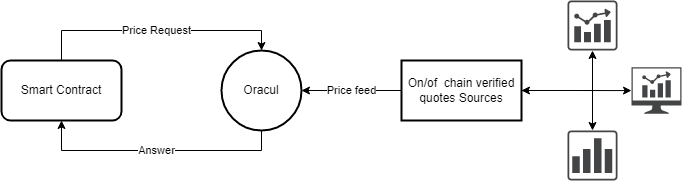

The diagram above was exported from draw.io. Its source (the exported page's mxGraphModel, read from the mxfile embedded in the PNG):
<mxGraphModel dx="880" dy="452" grid="1" gridSize="10" guides="1" tooltips="1" connect="1" arrows="1" fold="1" page="1" pageScale="1" pageWidth="1169" pageHeight="827" math="0" shadow="0">
  <root>
    <mxCell id="0" />
    <mxCell id="1" parent="0" />
    <mxCell id="2" value="" style="group" vertex="1" connectable="0" parent="1">
      <mxGeometry x="40" y="40" width="680" height="180" as="geometry" />
    </mxCell>
    <mxCell id="3" value="Smart Contract" style="rounded=1;whiteSpace=wrap;html=1;strokeWidth=2;" vertex="1" parent="2">
      <mxGeometry y="60" width="120" height="60" as="geometry" />
    </mxCell>
    <mxCell id="4" value="Answer" style="edgeStyle=orthogonalEdgeStyle;rounded=0;orthogonalLoop=1;jettySize=auto;html=1;exitX=0.5;exitY=1;exitDx=0;exitDy=0;entryX=0.5;entryY=1;entryDx=0;entryDy=0;" edge="1" parent="2" source="5" target="3">
      <mxGeometry relative="1" as="geometry" />
    </mxCell>
    <mxCell id="5" value="Oracul" style="ellipse;whiteSpace=wrap;html=1;aspect=fixed;strokeWidth=2;" vertex="1" parent="2">
      <mxGeometry x="220" y="50" width="80" height="80" as="geometry" />
    </mxCell>
    <mxCell id="6" value="Price Request" style="edgeStyle=orthogonalEdgeStyle;rounded=0;orthogonalLoop=1;jettySize=auto;html=1;exitX=0.5;exitY=0;exitDx=0;exitDy=0;entryX=0.5;entryY=0;entryDx=0;entryDy=0;" edge="1" parent="2" source="3" target="5">
      <mxGeometry relative="1" as="geometry" />
    </mxCell>
    <mxCell id="7" value="On/of&amp;nbsp; chain verified quotes Sources" style="rounded=0;whiteSpace=wrap;html=1;strokeWidth=2;" vertex="1" parent="2">
      <mxGeometry x="400" y="60" width="120" height="60" as="geometry" />
    </mxCell>
    <mxCell id="8" value="Price feed" style="edgeStyle=orthogonalEdgeStyle;rounded=0;orthogonalLoop=1;jettySize=auto;html=1;exitX=1;exitY=0.5;exitDx=0;exitDy=0;entryX=0;entryY=0.5;entryDx=0;entryDy=0;startArrow=classic;startFill=1;endArrow=none;endFill=0;" edge="1" parent="2" source="5" target="7">
      <mxGeometry relative="1" as="geometry" />
    </mxCell>
    <mxCell id="9" value="" style="sketch=0;pointerEvents=1;shadow=0;dashed=0;html=1;strokeColor=none;fillColor=#434445;aspect=fixed;labelPosition=center;verticalLabelPosition=bottom;verticalAlign=top;align=center;outlineConnect=0;shape=mxgraph.vvd.nsx_dashboard;" vertex="1" parent="2">
      <mxGeometry x="630" y="66.75" width="50" height="46.5" as="geometry" />
    </mxCell>
    <mxCell id="10" style="edgeStyle=orthogonalEdgeStyle;rounded=0;orthogonalLoop=1;jettySize=auto;html=1;exitX=1;exitY=0.5;exitDx=0;exitDy=0;" edge="1" parent="2" source="7" target="9">
      <mxGeometry relative="1" as="geometry" />
    </mxCell>
    <mxCell id="11" value="" style="sketch=0;pointerEvents=1;shadow=0;dashed=0;html=1;strokeColor=none;fillColor=#434445;aspect=fixed;labelPosition=center;verticalLabelPosition=bottom;verticalAlign=top;align=center;outlineConnect=0;shape=mxgraph.vvd.vrealize_log_insight;" vertex="1" parent="2">
      <mxGeometry x="566" y="130" width="50" height="50" as="geometry" />
    </mxCell>
    <mxCell id="12" style="edgeStyle=orthogonalEdgeStyle;rounded=0;orthogonalLoop=1;jettySize=auto;html=1;exitX=1;exitY=0.5;exitDx=0;exitDy=0;" edge="1" parent="2" source="7" target="11">
      <mxGeometry relative="1" as="geometry">
        <mxPoint x="560" y="160" as="targetPoint" />
      </mxGeometry>
    </mxCell>
    <mxCell id="13" value="" style="sketch=0;pointerEvents=1;shadow=0;dashed=0;html=1;strokeColor=none;fillColor=#434445;aspect=fixed;labelPosition=center;verticalLabelPosition=bottom;verticalAlign=top;align=center;outlineConnect=0;shape=mxgraph.vvd.vrops;" vertex="1" parent="2">
      <mxGeometry x="566" width="50" height="50" as="geometry" />
    </mxCell>
    <mxCell id="14" style="edgeStyle=orthogonalEdgeStyle;rounded=0;orthogonalLoop=1;jettySize=auto;html=1;exitX=1;exitY=0.5;exitDx=0;exitDy=0;startArrow=classic;startFill=1;" edge="1" parent="2" source="7" target="13">
      <mxGeometry relative="1" as="geometry" />
    </mxCell>
  </root>
</mxGraphModel>